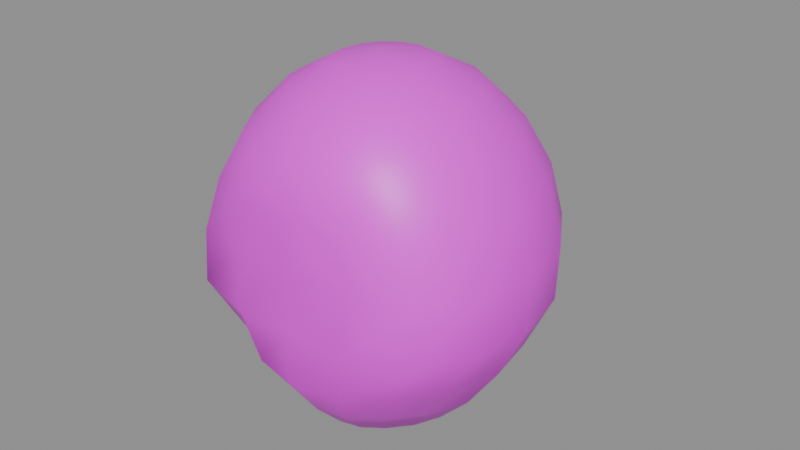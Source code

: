 # Source: calaverita_azucar.blend  (saved by Blender 5.2.45; exported with 4.5.12 LTS)
import bpy
from mathutils import Matrix  # noqa: F401  (used for matrix-valued properties, if any)

bpy.ops.wm.read_factory_settings(use_empty=True)
scene = bpy.context.scene
scene.name = 'Scene'

# ---- images (referenced by path relative to the original .blend; pixels are not part of the script)
import os
ASSET_DIR = os.environ.get("B2B_ASSET_DIR", "")  # directory of the original .blend (textures are referenced by path, not embedded)
HERE = os.path.dirname(os.path.abspath(__file__))  # packed textures are extracted next to this script under _unpacked/

def load_image(name, relpath, width, height, colorspace="sRGB"):
    """Load a texture the original file referenced (path relative to the .blend, or extracted next to this script)."""
    p = next((c for c in (os.path.join(HERE, relpath), os.path.join(ASSET_DIR, relpath)) if relpath and os.path.exists(c)), "")
    if p:
        img = bpy.data.images.load(p, check_existing=True)
        img.name = name
    else:  # same state as the original file: an image datablock whose file is absent (Cycles renders it pink)
        img = bpy.data.images.new(name, width, height)
        img.source = "FILE"
        img.filepath = "//" + (relpath or name)
    img.colorspace_settings.name = colorspace
    return img
img_calaverita_png = load_image('calaverita.png', 'calaverita.png', 1024, 1024, 'sRGB')

# ---- materials (node trees are filled in below, after node groups)
mat_calaverita = bpy.data.materials.new('calaverita')
mat_calaverita.use_backface_culling = True

# ---- material node trees
mat_calaverita.use_nodes = True; mat_calaverita.node_tree.nodes.clear()
_N = mat_calaverita.node_tree.nodes; _L = mat_calaverita.node_tree.links
n0 = _N.new('ShaderNodeBsdfPrincipled'); n0.name = 'Principled BSDF'; n0.location = (-200, 100)
n0.inputs[2].default_value = 0.45
n0.inputs[10].default_value = 0.005
n1 = _N.new('ShaderNodeOutputMaterial'); n1.name = 'Material Output'; n1.location = (200, 100)
n2 = _N.new('ShaderNodeTexImage'); n2.name = 'Image Texture'; n2.location = (-600, 300)
n2.image = img_calaverita_png
_L.new(n0.outputs[0], n1.inputs[0])
_L.new(n2.outputs[0], n0.inputs[0])
n1.is_active_output = True

# ---- meshes
me_calaverita_azucar = bpy.data.meshes.new('calaverita_azucar')
me_calaverita_azucar.from_pydata([(0.0, -0.007003, 0.0), (-2.065e-18, 0.004632, 0.0), (-0.004302, 0.003746, 0.0), (-0.00795, 0.001224, 0.0), (-0.01039, -0.00255, 0.0), (-0.01108, -0.007003, 0.0), (-0.009801, -0.01105, 0.0), (-0.007122, -0.01448, 0.0), (-0.003705, -0.01677, 0.0), (5.845e-19, -0.01758, 0.0), (0.003705, -0.01677, 0.0), (0.007122, -0.01448, 0.0), (0.009801, -0.01105, 0.0), (0.01108, -0.007003, 0.0), (0.01039, -0.00255, 0.0), (0.00795, 0.001224, 0.0), (0.004302, 0.003746, 0.0), (-3.976e-18, 0.01542, 0.0), (-0.008283, 0.01371, 0.0), (-0.01531, 0.008849, 0.0), (-0.02, 0.001576, 0.0), (-0.02133, -0.007003, 0.0), (-0.01786, -0.0148, 0.0), (-0.01222, -0.02141, 0.0), (-0.006237, -0.02583, 0.0), (9.856e-19, -0.02738, 0.0), (0.006237, -0.02583, 0.0), (0.01222, -0.02141, 0.0), (0.01786, -0.0148, 0.0), (0.02133, -0.007003, 0.0), (0.02, 0.001576, 0.0), (0.01531, 0.008849, 0.0), (0.008283, 0.01371, 0.0), (-5.808e-18, 0.0261, 0.009981), (-0.0121, 0.02358, 0.009981), (-0.02236, 0.01641, 0.009981), (-0.02921, 0.005666, 0.009981), (-0.03126, -0.007003, 0.009981), (-0.02568, -0.01852, 0.009981), (-0.01784, -0.02828, 0.009981), (-0.009591, -0.03481, 0.009981), (1.535e-18, -0.0371, 0.009981), (0.009591, -0.03481, 0.009981), (0.01784, -0.02828, 0.009981), (0.02568, -0.01852, 0.009981), (0.03126, -0.007003, 0.009981), (0.02921, 0.005666, 0.009981), (0.02236, 0.01641, 0.009981), (0.0121, 0.02358, 0.009981), (-7.656e-18, 0.03754, 0.02445), (-0.01595, 0.03415, 0.02445), (-0.02947, 0.0245, 0.02445), (-0.03851, 0.01004, 0.02445), (-0.04144, -0.007003, 0.02445), (-0.03658, -0.0225, 0.02445), (-0.02819, -0.03564, 0.02445), (-0.01432, -0.04442, 0.02445), (2.291e-18, -0.0475, 0.02445), (0.01432, -0.04442, 0.02445), (0.02819, -0.03564, 0.02445), (0.03658, -0.0225, 0.02445), (0.04144, -0.007003, 0.02445), (0.03851, 0.01004, 0.02445), (0.02947, 0.0245, 0.02445), (0.01595, 0.03415, 0.02445), (-9.055e-18, 0.0475, 0.04096), (-0.01886, 0.04335, 0.04096), (-0.03486, 0.03154, 0.04096), (-0.04554, 0.01385, 0.04096), (-0.04926, -0.007003, 0.04096), (-0.04678, -0.02596, 0.04096), (-0.03819, -0.04204, 0.04096), (-0.01928, -0.04704, 0.04096), (2.975e-18, -0.04688, 0.04096), (0.01928, -0.04704, 0.04096), (0.03819, -0.04204, 0.04096), (0.04678, -0.02596, 0.04096), (0.04926, -0.007003, 0.04096), (0.04554, 0.01385, 0.04096), (0.03486, 0.03154, 0.04096), (0.01886, 0.04335, 0.04096), (-9.185e-18, 0.0475, 0.05816), (-0.01913, 0.04335, 0.05816), (-0.03536, 0.03154, 0.05816), (-0.04619, 0.01385, 0.05816), (-0.05, -0.007003, 0.05816), (-0.04624, -0.02596, 0.05816), (-0.03662, -0.04204, 0.05816), (-0.01913, -0.04514, 0.05816), (3.062e-18, -0.04705, 0.05816), (0.01913, -0.04514, 0.05816), (0.03662, -0.04204, 0.05816), (0.04624, -0.02596, 0.05816), (0.05, -0.007003, 0.05816), (0.04619, 0.01385, 0.05816), (0.03536, 0.03154, 0.05816), (0.01913, 0.04335, 0.05816), (-8.441e-18, 0.04308, 0.07467), (-0.01758, 0.03927, 0.07467), (-0.03249, 0.02841, 0.07467), (-0.04245, 0.01216, 0.07467), (-0.04595, -0.007003, 0.07467), (-0.04245, -0.02443, 0.07467), (-0.03249, -0.0392, 0.07467), (-0.01758, -0.04635, 0.07467), (2.814e-18, -0.04705, 0.07467), (0.01758, -0.04635, 0.07467), (0.03249, -0.0392, 0.07467), (0.04245, -0.02443, 0.07467), (0.04595, -0.007003, 0.07467), (0.04245, 0.01216, 0.07467), (0.03249, 0.02841, 0.07467), (0.01758, 0.03927, 0.07467), (-7.013e-18, 0.03461, 0.08914), (-0.01461, 0.03144, 0.08914), (-0.02699, 0.02242, 0.08914), (-0.03527, 0.008922, 0.08914), (-0.03818, -0.007003, 0.08914), (-0.03527, -0.02148, 0.08914), (-0.02699, -0.03375, 0.08914), (-0.01461, -0.04195, 0.08914), (2.338e-18, -0.04483, 0.08914), (0.01461, -0.04195, 0.08914), (0.02699, -0.03375, 0.08914), (0.03527, -0.02148, 0.08914), (0.03818, -0.007003, 0.08914), (0.03527, 0.008922, 0.08914), (0.02699, 0.02242, 0.08914), (0.01461, 0.03144, 0.08914), (-5.017e-18, 0.02277, 0.1004), (-0.01045, 0.0205, 0.1004), (-0.01931, 0.01405, 0.1004), (-0.02523, 0.004389, 0.1004), (-0.02731, -0.007003, 0.1004), (-0.02523, -0.01736, 0.1004), (-0.01931, -0.02614, 0.1004), (-0.01045, -0.03201, 0.1004), (1.672e-18, -0.03407, 0.1004), (0.01045, -0.03201, 0.1004), (0.01931, -0.02614, 0.1004), (0.02523, -0.01736, 0.1004), (0.02731, -0.007003, 0.1004), (0.02523, 0.004389, 0.1004), (0.01931, 0.01405, 0.1004), (0.01045, 0.0205, 0.1004), (-2.614e-18, 0.00851, 0.1076), (-0.005446, 0.007329, 0.1076), (-0.01006, 0.003967, 0.1076), (-0.01315, -0.001066, 0.1076), (-0.01423, -0.007003, 0.1076), (-0.01315, -0.0124, 0.1076), (-0.01006, -0.01698, 0.1076), (-0.005446, -0.02003, 0.1076), (8.714e-19, -0.02111, 0.1076), (0.005446, -0.02003, 0.1076), (0.01006, -0.01698, 0.1076), (0.01315, -0.0124, 0.1076), (0.01423, -0.007003, 0.1076), (0.01315, -0.001066, 0.1076), (0.01006, 0.003967, 0.1076), (0.005446, 0.007329, 0.1076), (0.0, -0.007003, 0.11)], [], [(0, 1, 2), (0, 2, 3), (0, 3, 4), (0, 4, 5), (0, 5, 6), (0, 6, 7), (0, 7, 8), (0, 8, 9), (0, 9, 10), (0, 10, 11), (0, 11, 12), (0, 12, 13), (0, 13, 14), (0, 14, 15), (0, 15, 16), (0, 16, 1), (1, 2, 18, 17), (2, 3, 19, 18), (3, 4, 20, 19), (4, 5, 21, 20), (5, 6, 22, 21), (6, 7, 23, 22), (7, 8, 24, 23), (8, 9, 25, 24), (9, 10, 26, 25), (10, 11, 27, 26), (11, 12, 28, 27), (12, 13, 29, 28), (13, 14, 30, 29), (14, 15, 31, 30), (15, 16, 32, 31), (16, 1, 17, 32), (17, 18, 34, 33), (18, 19, 35, 34), (19, 20, 36, 35), (20, 21, 37, 36), (21, 22, 38, 37), (22, 23, 39, 38), (23, 24, 40, 39), (24, 25, 41, 40), (25, 26, 42, 41), (26, 27, 43, 42), (27, 28, 44, 43), (28, 29, 45, 44), (29, 30, 46, 45), (30, 31, 47, 46), (31, 32, 48, 47), (32, 17, 33, 48), (33, 34, 50, 49), (34, 35, 51, 50), (35, 36, 52, 51), (36, 37, 53, 52), (37, 38, 54, 53), (38, 39, 55, 54), (39, 40, 56, 55), (40, 41, 57, 56), (41, 42, 58, 57), (42, 43, 59, 58), (43, 44, 60, 59), (44, 45, 61, 60), (45, 46, 62, 61), (46, 47, 63, 62), (47, 48, 64, 63), (48, 33, 49, 64), (49, 50, 66, 65), (50, 51, 67, 66), (51, 52, 68, 67), (52, 53, 69, 68), (53, 54, 70, 69), (54, 55, 71, 70), (55, 56, 72, 71), (56, 57, 73, 72), (57, 58, 74, 73), (58, 59, 75, 74), (59, 60, 76, 75), (60, 61, 77, 76), (61, 62, 78, 77), (62, 63, 79, 78), (63, 64, 80, 79), (64, 49, 65, 80), (65, 66, 82, 81), (66, 67, 83, 82), (67, 68, 84, 83), (68, 69, 85, 84), (69, 70, 86, 85), (70, 71, 87, 86), (71, 72, 88, 87), (72, 73, 89, 88), (73, 74, 90, 89), (74, 75, 91, 90), (75, 76, 92, 91), (76, 77, 93, 92), (77, 78, 94, 93), (78, 79, 95, 94), (79, 80, 96, 95), (80, 65, 81, 96), (81, 82, 98, 97), (82, 83, 99, 98), (83, 84, 100, 99), (84, 85, 101, 100), (85, 86, 102, 101), (86, 87, 103, 102), (87, 88, 104, 103), (88, 89, 105, 104), (89, 90, 106, 105), (90, 91, 107, 106), (91, 92, 108, 107), (92, 93, 109, 108), (93, 94, 110, 109), (94, 95, 111, 110), (95, 96, 112, 111), (96, 81, 97, 112), (97, 98, 114, 113), (98, 99, 115, 114), (99, 100, 116, 115), (100, 101, 117, 116), (101, 102, 118, 117), (102, 103, 119, 118), (103, 104, 120, 119), (104, 105, 121, 120), (105, 106, 122, 121), (106, 107, 123, 122), (107, 108, 124, 123), (108, 109, 125, 124), (109, 110, 126, 125), (110, 111, 127, 126), (111, 112, 128, 127), (112, 97, 113, 128), (113, 114, 130, 129), (114, 115, 131, 130), (115, 116, 132, 131), (116, 117, 133, 132), (117, 118, 134, 133), (118, 119, 135, 134), (119, 120, 136, 135), (120, 121, 137, 136), (121, 122, 138, 137), (122, 123, 139, 138), (123, 124, 140, 139), (124, 125, 141, 140), (125, 126, 142, 141), (126, 127, 143, 142), (127, 128, 144, 143), (128, 113, 129, 144), (129, 130, 146, 145), (130, 131, 147, 146), (131, 132, 148, 147), (132, 133, 149, 148), (133, 134, 150, 149), (134, 135, 151, 150), (135, 136, 152, 151), (136, 137, 153, 152), (137, 138, 154, 153), (138, 139, 155, 154), (139, 140, 156, 155), (140, 141, 157, 156), (141, 142, 158, 157), (142, 143, 159, 158), (143, 144, 160, 159), (144, 129, 145, 160), (145, 146, 161), (146, 147, 161), (147, 148, 161), (148, 149, 161), (149, 150, 161), (150, 151, 161), (151, 152, 161), (152, 153, 161), (153, 154, 161), (154, 155, 161), (155, 156, 161), (156, 157, 161), (157, 158, 161), (158, 159, 161), (159, 160, 161), (160, 145, 161)])
me_calaverita_azucar.polygons.foreach_set('use_smooth', [True] * 176)
_k = set([(1, 2), (1, 16), (2, 3), (3, 4), (4, 5), (5, 6), (6, 7), (7, 8), (8, 9), (9, 10), (10, 11), (11, 12), (12, 13), (13, 14), (14, 15), (15, 16)])
me_calaverita_azucar.attributes.new('sharp_edge', 'BOOLEAN', 'EDGE').data.foreach_set('value', [ (min(e.vertices), max(e.vertices)) in _k for e in me_calaverita_azucar.edges])
_uv = me_calaverita_azucar.uv_layers.new(name='Float2')
_uv.uv.foreach_set('vector', [0.98, 0.0, 0.75, 0.0, 0.6874, 0.0, 0.98, 0.0, 0.6874, 0.0, 0.6462, 0.0, 0.98, 0.0, 0.6462, 0.0, 0.6174, 0.0, 0.98, 0.0, 0.6174, 0.0, 0.5937, 0.0, 0.98, 0.0, 0.5937, 0.0, 0.5731, 0.0, 0.98, 0.0, 0.5731, 0.0, 0.5535, 0.0, 0.98, 0.0, 0.5535, 0.0, 0.5359, 0.0, 0.98, 0.0, 0.5359, 0.0, 0.98, 0.0, 0.98, 0.0, 0.98, 0.0, 0.9641, 0.0, 0.98, 0.0, 0.9641, 0.0, 0.9465, 0.0, 0.98, 0.0, 0.9465, 0.0, 0.9269, 0.0, 0.98, 0.0, 0.9269, 0.0, 0.9063, 0.0, 0.98, 0.0, 0.9063, 0.0, 0.8826, 0.0, 0.98, 0.0, 0.8826, 0.0, 0.8538, 0.0, 0.98, 0.0, 0.8538, 0.0, 0.8126, 0.0, 0.98, 0.0, 0.8126, 0.0, 0.75, 0.0, 0.75, 0.0, 0.6874, 0.0, 0.7102, 0.0, 0.75, 0.0, 0.6874, 0.0, 0.6462, 0.0, 0.6734, 0.0, 0.7102, 0.0, 0.6462, 0.0, 0.6174, 0.0, 0.6408, 0.0, 0.6734, 0.0, 0.6174, 0.0, 0.5937, 0.0, 0.6118, 0.0, 0.6408, 0.0, 0.5937, 0.0, 0.5731, 0.0, 0.5843, 0.0, 0.6118, 0.0, 0.5731, 0.0, 0.5535, 0.0, 0.558, 0.0, 0.5843, 0.0, 0.5535, 0.0, 0.5359, 0.0, 0.5373, 0.0, 0.558, 0.0, 0.5359, 0.0, 0.98, 0.0, 0.98, 0.0, 0.5373, 0.0, 0.98, 0.0, 0.9641, 0.0, 0.9627, 0.0, 0.98, 0.0, 0.9641, 0.0, 0.9465, 0.0, 0.942, 0.0, 0.9627, 0.0, 0.9465, 0.0, 0.9269, 0.0, 0.9157, 0.0, 0.942, 0.0, 0.9269, 0.0, 0.9063, 0.0, 0.8882, 0.0, 0.9157, 0.0, 0.9063, 0.0, 0.8826, 0.0, 0.8592, 0.0, 0.8882, 0.0, 0.8826, 0.0, 0.8538, 0.0, 0.8266, 0.0, 0.8592, 0.0, 0.8538, 0.0, 0.8126, 0.0, 0.7898, 0.0, 0.8266, 0.0, 0.8126, 0.0, 0.75, 0.0, 0.75, 0.0, 0.7898, 0.0, 0.75, 0.0, 0.7102, 0.0, 0.7153, 0.09074, 0.75, 0.09074, 0.7102, 0.0, 0.6734, 0.0, 0.6813, 0.09074, 0.7153, 0.09074, 0.6734, 0.0, 0.6408, 0.0, 0.649, 0.09074, 0.6813, 0.09074, 0.6408, 0.0, 0.6118, 0.0, 0.6189, 0.09074, 0.649, 0.09074, 0.6118, 0.0, 0.5843, 0.0, 0.5893, 0.09074, 0.6189, 0.09074, 0.1607, 0.0, 0.1889, 0.0, 0.1608, 0.09074, 0.1216, 0.09074, 0.1889, 0.0, 0.2188, 0.0, 0.202, 0.09074, 0.1608, 0.09074, 0.2188, 0.0, 0.25, 0.0, 0.25, 0.09074, 0.202, 0.09074, 0.25, 0.0, 0.2812, 0.0, 0.298, 0.09074, 0.25, 0.09074, 0.2812, 0.0, 0.3111, 0.0, 0.3392, 0.09074, 0.298, 0.09074, 0.3111, 0.0, 0.3393, 0.0, 0.3784, 0.09074, 0.3392, 0.09074, 0.9157, 0.0, 0.8882, 0.0, 0.8811, 0.09074, 0.9107, 0.09074, 0.8882, 0.0, 0.8592, 0.0, 0.851, 0.09074, 0.8811, 0.09074, 0.8592, 0.0, 0.8266, 0.0, 0.8187, 0.09074, 0.851, 0.09074, 0.8266, 0.0, 0.7898, 0.0, 0.7847, 0.09074, 0.8187, 0.09074, 0.7898, 0.0, 0.75, 0.0, 0.75, 0.09074, 0.7847, 0.09074, 0.75, 0.09074, 0.7153, 0.09074, 0.718, 0.2223, 0.75, 0.2223, 0.7153, 0.09074, 0.6813, 0.09074, 0.6858, 0.2223, 0.718, 0.2223, 0.6813, 0.09074, 0.649, 0.09074, 0.6537, 0.2223, 0.6858, 0.2223, 0.649, 0.09074, 0.6189, 0.09074, 0.6227, 0.2223, 0.6537, 0.2223, 0.6189, 0.09074, 0.5893, 0.09074, 0.5946, 0.2223, 0.6227, 0.2223, 0.1216, 0.09074, 0.1608, 0.09074, 0.1091, 0.2223, 0.06709, 0.2223, 0.1608, 0.09074, 0.202, 0.09074, 0.1784, 0.2223, 0.1091, 0.2223, 0.202, 0.09074, 0.25, 0.09074, 0.25, 0.2223, 0.1784, 0.2223, 0.25, 0.09074, 0.298, 0.09074, 0.3216, 0.2223, 0.25, 0.2223, 0.298, 0.09074, 0.3392, 0.09074, 0.3909, 0.2223, 0.3216, 0.2223, 0.3392, 0.09074, 0.3784, 0.09074, 0.4329, 0.2223, 0.3909, 0.2223, 0.9107, 0.09074, 0.8811, 0.09074, 0.8773, 0.2223, 0.9054, 0.2223, 0.8811, 0.09074, 0.851, 0.09074, 0.8463, 0.2223, 0.8773, 0.2223, 0.851, 0.09074, 0.8187, 0.09074, 0.8142, 0.2223, 0.8463, 0.2223, 0.8187, 0.09074, 0.7847, 0.09074, 0.782, 0.2223, 0.8142, 0.2223, 0.7847, 0.09074, 0.75, 0.09074, 0.75, 0.2223, 0.782, 0.2223, 0.75, 0.2223, 0.718, 0.2223, 0.72, 0.3724, 0.75, 0.3724, 0.718, 0.2223, 0.6858, 0.2223, 0.6888, 0.3724, 0.72, 0.3724, 0.6858, 0.2223, 0.6537, 0.2223, 0.6566, 0.3724, 0.6888, 0.3724, 0.6537, 0.2223, 0.6227, 0.2223, 0.6247, 0.3724, 0.6566, 0.3724, 0.6227, 0.2223, 0.5946, 0.2223, 0.5979, 0.3724, 0.6247, 0.3724, 0.06709, 0.2223, 0.1091, 0.2223, 0.05904, 0.3724, 0.01608, 0.3724, 0.1091, 0.2223, 0.1784, 0.2223, 0.1536, 0.3724, 0.05904, 0.3724, 0.1784, 0.2223, 0.25, 0.2223, 0.25, 0.3724, 0.1536, 0.3724, 0.25, 0.2223, 0.3216, 0.2223, 0.3464, 0.3724, 0.25, 0.3724, 0.3216, 0.2223, 0.3909, 0.2223, 0.441, 0.3724, 0.3464, 0.3724, 0.3909, 0.2223, 0.4329, 0.2223, 0.4839, 0.3724, 0.441, 0.3724, 0.9054, 0.2223, 0.8773, 0.2223, 0.8753, 0.3724, 0.9021, 0.3724, 0.8773, 0.2223, 0.8463, 0.2223, 0.8434, 0.3724, 0.8753, 0.3724, 0.8463, 0.2223, 0.8142, 0.2223, 0.8112, 0.3724, 0.8434, 0.3724, 0.8142, 0.2223, 0.782, 0.2223, 0.78, 0.3724, 0.8112, 0.3724, 0.782, 0.2223, 0.75, 0.2223, 0.75, 0.3724, 0.78, 0.3724, 0.75, 0.3724, 0.72, 0.3724, 0.7196, 0.5287, 0.75, 0.5287, 0.72, 0.3724, 0.6888, 0.3724, 0.6883, 0.5287, 0.7196, 0.5287, 0.6888, 0.3724, 0.6566, 0.3724, 0.6563, 0.5287, 0.6883, 0.5287, 0.6566, 0.3724, 0.6247, 0.3724, 0.6248, 0.5287, 0.6563, 0.5287, 0.6247, 0.3724, 0.5979, 0.3724, 0.5975, 0.5287, 0.6248, 0.5287, 0.01608, 0.3724, 0.05904, 0.3724, 0.06691, 0.5287, 0.0188, 0.5287, 0.05904, 0.3724, 0.1536, 0.3724, 0.1543, 0.5287, 0.06691, 0.5287, 0.1536, 0.3724, 0.25, 0.3724, 0.25, 0.5287, 0.1543, 0.5287, 0.25, 0.3724, 0.3464, 0.3724, 0.3457, 0.5287, 0.25, 0.5287, 0.3464, 0.3724, 0.441, 0.3724, 0.4331, 0.5287, 0.3457, 0.5287, 0.441, 0.3724, 0.4839, 0.3724, 0.4812, 0.5287, 0.4331, 0.5287, 0.9021, 0.3724, 0.8753, 0.3724, 0.8752, 0.5287, 0.9025, 0.5287, 0.8753, 0.3724, 0.8434, 0.3724, 0.8437, 0.5287, 0.8752, 0.5287, 0.8434, 0.3724, 0.8112, 0.3724, 0.8117, 0.5287, 0.8437, 0.5287, 0.8112, 0.3724, 0.78, 0.3724, 0.7804, 0.5287, 0.8117, 0.5287, 0.78, 0.3724, 0.75, 0.3724, 0.75, 0.5287, 0.7804, 0.5287, 0.75, 0.5287, 0.7196, 0.5287, 0.7192, 0.6788, 0.75, 0.6788, 0.7196, 0.5287, 0.6883, 0.5287, 0.6876, 0.6788, 0.7192, 0.6788, 0.6883, 0.5287, 0.6563, 0.5287, 0.6554, 0.6788, 0.6876, 0.6788, 0.6563, 0.5287, 0.6248, 0.5287, 0.6239, 0.6788, 0.6554, 0.6788, 0.6248, 0.5287, 0.5975, 0.5287, 0.5968, 0.6788, 0.6239, 0.6788, 0.0188, 0.5287, 0.06691, 0.5287, 0.08754, 0.6788, 0.03774, 0.6788, 0.06691, 0.5287, 0.1543, 0.5287, 0.1621, 0.6788, 0.08754, 0.6788, 0.1543, 0.5287, 0.25, 0.5287, 0.25, 0.6788, 0.1621, 0.6788, 0.25, 0.5287, 0.3457, 0.5287, 0.3379, 0.6788, 0.25, 0.6788, 0.3457, 0.5287, 0.4331, 0.5287, 0.4125, 0.6788, 0.3379, 0.6788, 0.4331, 0.5287, 0.4812, 0.5287, 0.4623, 0.6788, 0.4125, 0.6788, 0.9025, 0.5287, 0.8752, 0.5287, 0.8761, 0.6788, 0.9032, 0.6788, 0.8752, 0.5287, 0.8437, 0.5287, 0.8446, 0.6788, 0.8761, 0.6788, 0.8437, 0.5287, 0.8117, 0.5287, 0.8124, 0.6788, 0.8446, 0.6788, 0.8117, 0.5287, 0.7804, 0.5287, 0.7808, 0.6788, 0.8124, 0.6788, 0.7804, 0.5287, 0.75, 0.5287, 0.75, 0.6788, 0.7808, 0.6788, 0.75, 0.6788, 0.7192, 0.6788, 0.7182, 0.8104, 0.75, 0.8104, 0.7192, 0.6788, 0.6876, 0.6788, 0.6857, 0.8104, 0.7182, 0.8104, 0.6876, 0.6788, 0.6554, 0.6788, 0.6531, 0.8104, 0.6857, 0.8104, 0.6554, 0.6788, 0.6239, 0.6788, 0.6217, 0.8104, 0.6531, 0.8104, 0.6239, 0.6788, 0.5968, 0.6788, 0.595, 0.8104, 0.6217, 0.8104, 0.03774, 0.6788, 0.08754, 0.6788, 0.115, 0.8104, 0.07365, 0.8104, 0.08754, 0.6788, 0.1621, 0.6788, 0.177, 0.8104, 0.115, 0.8104, 0.1621, 0.6788, 0.25, 0.6788, 0.25, 0.8104, 0.177, 0.8104, 0.25, 0.6788, 0.3379, 0.6788, 0.323, 0.8104, 0.25, 0.8104, 0.3379, 0.6788, 0.4125, 0.6788, 0.385, 0.8104, 0.323, 0.8104, 0.4125, 0.6788, 0.4623, 0.6788, 0.4264, 0.8104, 0.385, 0.8104, 0.9032, 0.6788, 0.8761, 0.6788, 0.8783, 0.8104, 0.905, 0.8104, 0.8761, 0.6788, 0.8446, 0.6788, 0.8469, 0.8104, 0.8783, 0.8104, 0.8446, 0.6788, 0.8124, 0.6788, 0.8143, 0.8104, 0.8469, 0.8104, 0.8124, 0.6788, 0.7808, 0.6788, 0.7818, 0.8104, 0.8143, 0.8104, 0.7808, 0.6788, 0.75, 0.6788, 0.75, 0.8104, 0.7818, 0.8104, 0.75, 0.8104, 0.7182, 0.8104, 0.7155, 0.9128, 0.75, 0.9128, 0.7182, 0.8104, 0.6857, 0.8104, 0.681, 0.9128, 0.7155, 0.9128, 0.6857, 0.8104, 0.6531, 0.8104, 0.6476, 0.9128, 0.681, 0.9128, 0.6531, 0.8104, 0.6217, 0.8104, 0.6166, 0.9128, 0.6476, 0.9128, 0.6217, 0.8104, 0.595, 0.8104, 0.5909, 0.9128, 0.6166, 0.9128, 0.07365, 0.8104, 0.115, 0.8104, 0.1534, 0.9128, 0.1238, 0.9128, 0.115, 0.8104, 0.177, 0.8104, 0.1977, 0.9128, 0.1534, 0.9128, 0.177, 0.8104, 0.25, 0.8104, 0.25, 0.9128, 0.1977, 0.9128, 0.25, 0.8104, 0.323, 0.8104, 0.3023, 0.9128, 0.25, 0.9128, 0.323, 0.8104, 0.385, 0.8104, 0.3466, 0.9128, 0.3023, 0.9128, 0.385, 0.8104, 0.4264, 0.8104, 0.3762, 0.9128, 0.3466, 0.9128, 0.905, 0.8104, 0.8783, 0.8104, 0.8834, 0.9128, 0.9091, 0.9128, 0.8783, 0.8104, 0.8469, 0.8104, 0.8524, 0.9128, 0.8834, 0.9128, 0.8469, 0.8104, 0.8143, 0.8104, 0.819, 0.9128, 0.8524, 0.9128, 0.8143, 0.8104, 0.7818, 0.8104, 0.7845, 0.9128, 0.819, 0.9128, 0.7818, 0.8104, 0.75, 0.8104, 0.75, 0.9128, 0.7845, 0.9128, 0.75, 0.9128, 0.7155, 0.9128, 0.7032, 0.9777, 0.75, 0.9777, 0.7155, 0.9128, 0.681, 0.9128, 0.6625, 0.9777, 0.7032, 0.9777, 0.681, 0.9128, 0.6476, 0.9128, 0.6291, 0.9777, 0.6625, 0.9777, 0.6476, 0.9128, 0.6166, 0.9128, 0.6015, 0.9777, 0.6291, 0.9777, 0.6166, 0.9128, 0.5909, 0.9128, 0.5796, 0.9777, 0.6015, 0.9777, 0.5909, 0.9128, 0.5666, 0.9128, 0.5592, 0.9777, 0.5796, 0.9777, 0.1534, 0.9128, 0.1977, 0.9128, 0.2228, 0.9777, 0.1997, 0.9777, 0.1977, 0.9128, 0.25, 0.9128, 0.25, 0.9777, 0.2228, 0.9777, 0.25, 0.9128, 0.3023, 0.9128, 0.2772, 0.9777, 0.25, 0.9777, 0.3023, 0.9128, 0.3466, 0.9128, 0.3003, 0.9777, 0.2772, 0.9777, 0.9334, 0.9128, 0.9091, 0.9128, 0.9204, 0.9777, 0.9408, 0.9777, 0.9091, 0.9128, 0.8834, 0.9128, 0.8985, 0.9777, 0.9204, 0.9777, 0.8834, 0.9128, 0.8524, 0.9128, 0.8709, 0.9777, 0.8985, 0.9777, 0.8524, 0.9128, 0.819, 0.9128, 0.8375, 0.9777, 0.8709, 0.9777, 0.819, 0.9128, 0.7845, 0.9128, 0.7968, 0.9777, 0.8375, 0.9777, 0.7845, 0.9128, 0.75, 0.9128, 0.75, 0.9777, 0.7968, 0.9777, 0.75, 0.9777, 0.7032, 0.9777, 0.98, 1.0, 0.7032, 0.9777, 0.6625, 0.9777, 0.98, 1.0, 0.6625, 0.9777, 0.6291, 0.9777, 0.98, 1.0, 0.6291, 0.9777, 0.6015, 0.9777, 0.98, 1.0, 0.6015, 0.9777, 0.5796, 0.9777, 0.98, 1.0, 0.5796, 0.9777, 0.5592, 0.9777, 0.98, 1.0, 0.5592, 0.9777, 0.5394, 0.9777, 0.98, 1.0, 0.5394, 0.9777, 0.98, 0.9777, 0.98, 1.0, 0.98, 0.9777, 0.9606, 0.9777, 0.98, 1.0, 0.9606, 0.9777, 0.9408, 0.9777, 0.98, 1.0, 0.9408, 0.9777, 0.9204, 0.9777, 0.98, 1.0, 0.9204, 0.9777, 0.8985, 0.9777, 0.98, 1.0, 0.8985, 0.9777, 0.8709, 0.9777, 0.98, 1.0, 0.8709, 0.9777, 0.8375, 0.9777, 0.98, 1.0, 0.8375, 0.9777, 0.7968, 0.9777, 0.98, 1.0, 0.7968, 0.9777, 0.75, 0.9777, 0.98, 1.0])
me_calaverita_azucar.materials.append(mat_calaverita)
me_calaverita_azucar.update()

# ---- objects
ob_calaverita_azucar = bpy.data.objects.new('calaverita_azucar', me_calaverita_azucar)

# ---- transforms, parenting, visibility, modifiers, constraints
ob_calaverita_azucar.location = (0.0, 0.0, 0.0)

# ---- collection membership
scene.collection.objects.link(ob_calaverita_azucar)

# ---- scene / render settings (as saved in the file)
scene.frame_start = 1; scene.frame_end = 250; scene.frame_set(1)
scene.render.engine = 'BLENDER_EEVEE_NEXT'
scene.render.bake_bias = 0.0
scene.render.bake_samples = 0
scene.render.compositor_device = 'GPU'
scene.eevee.use_volume_custom_range = False
scene.eevee.fast_gi_thickness_near = 0.1
scene.eevee.fast_gi_thickness_far = 0.0
scene.eevee.ray_tracing_options.screen_trace_thickness = 0.1
bpy.context.view_layer.update()

# ---- added for rendering (the .blend has no active camera and no usable light): camera, sun + grey world if the file has none
cam_auto = bpy.data.cameras.new('AutoCamera')
cam_auto.lens = 50.0
cam_auto.sensor_width = 36.0
cam_auto.clip_end = 1000.0
ob_auto_camera = bpy.data.objects.new('AutoCamera', cam_auto)
scene.collection.objects.link(ob_auto_camera)
ob_auto_camera.location = (0.185045, -0.222054, 0.203036)
ob_auto_camera.rotation_euler = (1.09748, -7.21219e-08, 0.694738)
scene.camera = ob_auto_camera
light_auto_sun = bpy.data.lights.new('AutoSun', 'SUN')
light_auto_sun.energy = 3.0
light_auto_sun.angle = 0.0523599
ob_auto_sun = bpy.data.objects.new('AutoSun', light_auto_sun)
scene.collection.objects.link(ob_auto_sun)
ob_auto_sun.rotation_euler = (0.872665, 0.174533, 0.523599)
if scene.world is None:
    world_auto = bpy.data.worlds.new('AutoWorld')
    world_auto.color = (0.3, 0.3, 0.3)
    scene.world = world_auto
bpy.context.view_layer.update()
